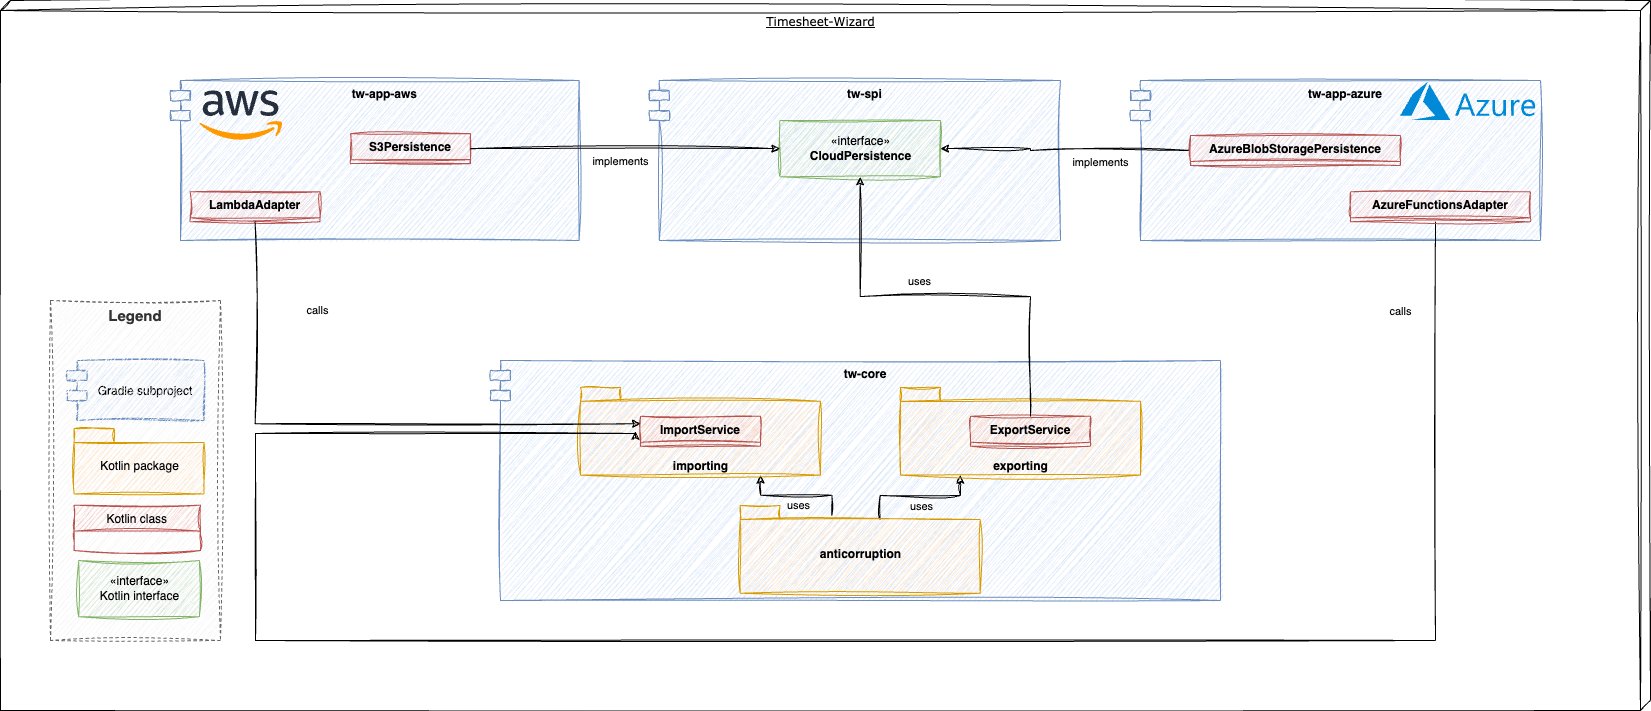

The diagram above was exported from draw.io. Its source (the exported page's mxGraphModel, read from the mxfile embedded in the PNG):
<mxGraphModel dx="1894" dy="1208" grid="1" gridSize="10" guides="1" tooltips="1" connect="1" arrows="1" fold="1" page="1" pageScale="1" pageWidth="1100" pageHeight="850" background="none" math="0" shadow="0">
  <root>
    <mxCell id="0" />
    <mxCell id="1" parent="0" />
    <mxCell id="O2ATZbd_3efGTIQfAAy3-4" value="Timesheet-Wizard" style="verticalAlign=top;align=center;spacingTop=8;spacingLeft=2;spacingRight=12;shape=cube;size=10;direction=south;fontStyle=4;html=1;rounded=0;shadow=0;comic=0;labelBackgroundColor=none;strokeWidth=1;fontFamily=Verdana;fontSize=12;sketch=1;curveFitting=1;jiggle=2;" parent="1" vertex="1">
      <mxGeometry x="-20" y="80" width="1650" height="710" as="geometry" />
    </mxCell>
    <mxCell id="vygCLNV5ai-YtMWbHTig-1" value="tw-app-aws" style="shape=module;align=left;spacingLeft=20;align=center;verticalAlign=top;fillColor=#dae8fc;strokeColor=#6c8ebf;sketch=1;curveFitting=1;jiggle=2;fontStyle=1" parent="1" vertex="1">
      <mxGeometry x="150" y="160" width="408.62" height="160" as="geometry" />
    </mxCell>
    <mxCell id="vygCLNV5ai-YtMWbHTig-2" value="tw-spi" style="shape=module;align=left;spacingLeft=20;align=center;verticalAlign=top;fillColor=#dae8fc;strokeColor=#6c8ebf;sketch=1;curveFitting=1;jiggle=2;fontStyle=1" parent="1" vertex="1">
      <mxGeometry x="628.87" y="160" width="411.13" height="160" as="geometry" />
    </mxCell>
    <mxCell id="7Qhmcu4iuravMAZCZgKs-1" value="tw-core" style="shape=module;align=left;spacingLeft=20;align=center;verticalAlign=top;fillColor=#dae8fc;strokeColor=#6c8ebf;sketch=1;curveFitting=1;jiggle=2;fontStyle=1" parent="1" vertex="1">
      <mxGeometry x="470" y="440" width="730" height="240" as="geometry" />
    </mxCell>
    <mxCell id="_5wHC3GFaqSMY403musy-1" value="«interface»&lt;br&gt;&lt;b&gt;CloudPersistence&lt;/b&gt;" style="html=1;fillColor=#d5e8d4;strokeColor=#82b366;sketch=1;curveFitting=1;jiggle=2;" parent="1" vertex="1">
      <mxGeometry x="759.35" y="200" width="160.65" height="56.25" as="geometry" />
    </mxCell>
    <mxCell id="_5wHC3GFaqSMY403musy-2" value="S3Persistence" style="swimlane;fontStyle=1;align=center;verticalAlign=top;childLayout=stackLayout;horizontal=1;startSize=26;horizontalStack=0;resizeParent=1;resizeParentMax=0;resizeLast=0;collapsible=1;marginBottom=0;fillColor=#f8cecc;strokeColor=#b85450;sketch=1;curveFitting=1;jiggle=2;" parent="1" vertex="1" collapsed="1">
      <mxGeometry x="329.99806451612903" y="213.13" width="120" height="30" as="geometry">
        <mxRectangle x="282.258064516129" y="180" width="175.48387096774192" height="35" as="alternateBounds" />
      </mxGeometry>
    </mxCell>
    <mxCell id="_5wHC3GFaqSMY403musy-4" value="" style="line;strokeWidth=1;fillColor=none;align=left;verticalAlign=middle;spacingTop=-1;spacingLeft=3;spacingRight=3;rotatable=0;labelPosition=right;points=[];portConstraint=eastwest;strokeColor=inherit;" parent="_5wHC3GFaqSMY403musy-2" vertex="1">
      <mxGeometry y="26" width="175.48387096774192" height="9" as="geometry" />
    </mxCell>
    <mxCell id="gg8Bnkgwrb2jJSEmyEb1-3" style="edgeStyle=orthogonalEdgeStyle;rounded=0;orthogonalLoop=1;jettySize=auto;html=1;entryX=0;entryY=0.5;entryDx=0;entryDy=0;exitX=1;exitY=0.5;exitDx=0;exitDy=0;sketch=1;curveFitting=1;jiggle=2;" parent="1" source="_5wHC3GFaqSMY403musy-2" target="_5wHC3GFaqSMY403musy-1" edge="1">
      <mxGeometry relative="1" as="geometry" />
    </mxCell>
    <mxCell id="gg8Bnkgwrb2jJSEmyEb1-4" value="implements" style="edgeLabel;html=1;align=center;verticalAlign=middle;resizable=0;points=[];" parent="gg8Bnkgwrb2jJSEmyEb1-3" vertex="1" connectable="0">
      <mxGeometry x="-0.2682" relative="1" as="geometry">
        <mxPoint x="37" y="12" as="offset" />
      </mxGeometry>
    </mxCell>
    <mxCell id="_5wHC3GFaqSMY403musy-11" value="LambdaAdapter" style="swimlane;fontStyle=1;align=center;verticalAlign=top;childLayout=stackLayout;horizontal=1;startSize=26;horizontalStack=0;resizeParent=1;resizeParentMax=0;resizeLast=0;collapsible=1;marginBottom=0;fillColor=#f8cecc;strokeColor=#b85450;sketch=1;curveFitting=1;jiggle=2;" parent="1" vertex="1" collapsed="1">
      <mxGeometry x="169.5974193548387" y="271.25" width="130" height="30" as="geometry">
        <mxRectangle x="169.5974193548387" y="236.25" width="175.48387096774192" height="35" as="alternateBounds" />
      </mxGeometry>
    </mxCell>
    <mxCell id="_5wHC3GFaqSMY403musy-13" value="" style="line;strokeWidth=1;fillColor=none;align=left;verticalAlign=middle;spacingTop=-1;spacingLeft=3;spacingRight=3;rotatable=0;labelPosition=right;points=[];portConstraint=eastwest;strokeColor=inherit;" parent="_5wHC3GFaqSMY403musy-11" vertex="1">
      <mxGeometry y="26" width="175.48387096774192" height="9" as="geometry" />
    </mxCell>
    <mxCell id="_5wHC3GFaqSMY403musy-20" style="edgeStyle=orthogonalEdgeStyle;rounded=0;orthogonalLoop=1;jettySize=auto;html=1;exitX=0.75;exitY=1;exitDx=0;exitDy=0;exitPerimeter=0;entryX=0.382;entryY=0.114;entryDx=0;entryDy=0;entryPerimeter=0;sketch=1;curveFitting=1;jiggle=2;shadow=0;startArrow=classic;startFill=1;endArrow=none;endFill=0;" parent="1" source="_5wHC3GFaqSMY403musy-17" target="_5wHC3GFaqSMY403musy-19" edge="1">
      <mxGeometry relative="1" as="geometry" />
    </mxCell>
    <mxCell id="_5wHC3GFaqSMY403musy-23" value="uses" style="edgeLabel;html=1;align=center;verticalAlign=middle;resizable=0;points=[];" parent="_5wHC3GFaqSMY403musy-20" vertex="1" connectable="0">
      <mxGeometry x="0.0324" y="1" relative="1" as="geometry">
        <mxPoint y="11" as="offset" />
      </mxGeometry>
    </mxCell>
    <mxCell id="_5wHC3GFaqSMY403musy-17" value="importing" style="shape=folder;fontStyle=1;spacingTop=10;tabWidth=40;tabHeight=14;tabPosition=left;html=1;verticalAlign=bottom;fillColor=#ffe6cc;strokeColor=#d79b00;sketch=1;curveFitting=1;jiggle=2;" parent="1" vertex="1">
      <mxGeometry x="560" y="466.88" width="240" height="87.75" as="geometry" />
    </mxCell>
    <mxCell id="_5wHC3GFaqSMY403musy-7" value="ImportService" style="swimlane;fontStyle=1;align=center;verticalAlign=top;childLayout=stackLayout;horizontal=1;startSize=26;horizontalStack=0;resizeParent=1;resizeParentMax=0;resizeLast=0;collapsible=1;marginBottom=0;fillColor=#f8cecc;strokeColor=#b85450;sketch=1;curveFitting=1;jiggle=2;rounded=0;glass=0;shadow=0;" parent="1" vertex="1" collapsed="1">
      <mxGeometry x="620.0025806451612" y="495.76" width="120" height="30" as="geometry">
        <mxRectangle x="602.1925806451612" y="495" width="175.48387096774192" height="35" as="alternateBounds" />
      </mxGeometry>
    </mxCell>
    <mxCell id="_5wHC3GFaqSMY403musy-9" value="" style="line;strokeWidth=1;fillColor=none;align=left;verticalAlign=middle;spacingTop=-1;spacingLeft=3;spacingRight=3;rotatable=0;labelPosition=right;points=[];portConstraint=eastwest;strokeColor=inherit;" parent="_5wHC3GFaqSMY403musy-7" vertex="1">
      <mxGeometry y="26" width="175.48387096774192" height="9" as="geometry" />
    </mxCell>
    <mxCell id="_5wHC3GFaqSMY403musy-21" style="edgeStyle=orthogonalEdgeStyle;rounded=0;orthogonalLoop=1;jettySize=auto;html=1;entryX=0;entryY=0;entryDx=140;entryDy=14;entryPerimeter=0;exitX=0.25;exitY=1;exitDx=0;exitDy=0;exitPerimeter=0;sketch=1;curveFitting=1;jiggle=2;shadow=0;endArrow=none;endFill=0;startArrow=classic;startFill=1;" parent="1" source="_5wHC3GFaqSMY403musy-18" target="_5wHC3GFaqSMY403musy-19" edge="1">
      <mxGeometry relative="1" as="geometry">
        <Array as="points">
          <mxPoint x="940" y="575" />
          <mxPoint x="860" y="575" />
        </Array>
      </mxGeometry>
    </mxCell>
    <mxCell id="_5wHC3GFaqSMY403musy-22" value="uses" style="edgeLabel;html=1;align=center;verticalAlign=middle;resizable=0;points=[];" parent="_5wHC3GFaqSMY403musy-21" vertex="1" connectable="0">
      <mxGeometry x="0.3785" y="3" relative="1" as="geometry">
        <mxPoint x="26" y="7" as="offset" />
      </mxGeometry>
    </mxCell>
    <mxCell id="_5wHC3GFaqSMY403musy-18" value="exporting" style="shape=folder;fontStyle=1;spacingTop=10;tabWidth=40;tabHeight=14;tabPosition=left;html=1;verticalAlign=bottom;fillColor=#ffe6cc;strokeColor=#d79b00;sketch=1;curveFitting=1;jiggle=2;" parent="1" vertex="1">
      <mxGeometry x="880" y="466.88" width="240" height="87.75" as="geometry" />
    </mxCell>
    <mxCell id="_5wHC3GFaqSMY403musy-15" value="ExportService" style="swimlane;fontStyle=1;align=center;verticalAlign=top;childLayout=stackLayout;horizontal=1;startSize=26;horizontalStack=0;resizeParent=1;resizeParentMax=0;resizeLast=0;collapsible=1;marginBottom=0;fillColor=#f8cecc;strokeColor=#b85450;sketch=1;curveFitting=1;jiggle=2;rounded=0;glass=0;shadow=0;" parent="1" vertex="1" collapsed="1">
      <mxGeometry x="949.9993548387097" y="495.76" width="120" height="30" as="geometry">
        <mxRectangle x="909.2893548387096" y="495" width="175.48387096774192" height="35" as="alternateBounds" />
      </mxGeometry>
    </mxCell>
    <mxCell id="_5wHC3GFaqSMY403musy-16" value="" style="line;strokeWidth=1;fillColor=none;align=left;verticalAlign=middle;spacingTop=-1;spacingLeft=3;spacingRight=3;rotatable=0;labelPosition=right;points=[];portConstraint=eastwest;strokeColor=inherit;" parent="_5wHC3GFaqSMY403musy-15" vertex="1">
      <mxGeometry y="26" width="175.48387096774192" height="9" as="geometry" />
    </mxCell>
    <mxCell id="_5wHC3GFaqSMY403musy-19" value="anticorruption" style="shape=folder;fontStyle=1;spacingTop=10;tabWidth=40;tabHeight=14;tabPosition=left;html=1;verticalAlign=middle;fillColor=#ffe6cc;strokeColor=#d79b00;sketch=1;curveFitting=1;jiggle=2;" parent="1" vertex="1">
      <mxGeometry x="719.67" y="585" width="240" height="87.75" as="geometry" />
    </mxCell>
    <mxCell id="gg8Bnkgwrb2jJSEmyEb1-5" style="edgeStyle=orthogonalEdgeStyle;rounded=0;orthogonalLoop=1;jettySize=auto;html=1;exitX=0.5;exitY=0;exitDx=0;exitDy=0;entryX=0.5;entryY=1;entryDx=0;entryDy=0;sketch=1;curveFitting=1;jiggle=2;" parent="1" source="_5wHC3GFaqSMY403musy-15" target="_5wHC3GFaqSMY403musy-1" edge="1">
      <mxGeometry relative="1" as="geometry" />
    </mxCell>
    <mxCell id="gg8Bnkgwrb2jJSEmyEb1-6" value="uses" style="edgeLabel;html=1;align=center;verticalAlign=middle;resizable=0;points=[];" parent="gg8Bnkgwrb2jJSEmyEb1-5" vertex="1" connectable="0">
      <mxGeometry x="0.2468" y="-2" relative="1" as="geometry">
        <mxPoint x="24" y="-14" as="offset" />
      </mxGeometry>
    </mxCell>
    <mxCell id="7Qhmcu4iuravMAZCZgKs-2" style="edgeStyle=orthogonalEdgeStyle;rounded=0;orthogonalLoop=1;jettySize=auto;html=1;exitX=0.5;exitY=1;exitDx=0;exitDy=0;entryX=0;entryY=0.25;entryDx=0;entryDy=0;sketch=1;curveFitting=1;jiggle=2;" parent="1" source="_5wHC3GFaqSMY403musy-11" target="_5wHC3GFaqSMY403musy-7" edge="1">
      <mxGeometry relative="1" as="geometry" />
    </mxCell>
    <mxCell id="7Qhmcu4iuravMAZCZgKs-6" value="calls" style="edgeLabel;html=1;align=center;verticalAlign=middle;resizable=0;points=[];" parent="7Qhmcu4iuravMAZCZgKs-2" vertex="1" connectable="0">
      <mxGeometry x="0.1016" y="2" relative="1" as="geometry">
        <mxPoint x="-60" y="-112" as="offset" />
      </mxGeometry>
    </mxCell>
    <mxCell id="xtzKeGN2esV32hFi-FPQ-1" value="Gradle subproject" style="shape=module;align=left;spacingLeft=20;align=center;verticalAlign=middle;fillColor=#dae8fc;strokeColor=#6c8ebf;sketch=1;curveFitting=1;jiggle=2;" parent="1" vertex="1">
      <mxGeometry x="46.449999999999996" y="440" width="137.1" height="60" as="geometry" />
    </mxCell>
    <mxCell id="NFyU0l1qGfWJontKJPye-1" value="Legend" style="rounded=0;whiteSpace=wrap;html=1;dashed=1;fontColor=#333333;fillColor=#f5f5f5;strokeColor=#666666;sketch=1;curveFitting=1;jiggle=2;verticalAlign=top;fontStyle=1;fontSize=15;" parent="1" vertex="1">
      <mxGeometry x="30" y="380" width="170" height="340" as="geometry" />
    </mxCell>
    <mxCell id="xtzKeGN2esV32hFi-FPQ-3" value="Kotlin package" style="shape=folder;fontStyle=0;spacingTop=10;tabWidth=40;tabHeight=14;tabPosition=left;html=1;verticalAlign=middle;fillColor=#ffe6cc;strokeColor=#d79b00;sketch=1;curveFitting=1;jiggle=2;" parent="1" vertex="1">
      <mxGeometry x="53.55" y="508.06" width="130" height="65.38" as="geometry" />
    </mxCell>
    <mxCell id="xtzKeGN2esV32hFi-FPQ-4" value="Kotlin class" style="swimlane;fontStyle=0;align=center;verticalAlign=top;childLayout=stackLayout;horizontal=1;startSize=26;horizontalStack=0;resizeParent=1;resizeParentMax=0;resizeLast=0;collapsible=1;marginBottom=0;fillColor=#f8cecc;strokeColor=#b85450;sketch=1;curveFitting=1;jiggle=2;rounded=0;glass=0;shadow=0;" parent="1" vertex="1" collapsed="1">
      <mxGeometry x="53.55" y="584.63" width="126.45" height="45.37" as="geometry">
        <mxRectangle x="53.55" y="584.63" width="130" height="35" as="alternateBounds" />
      </mxGeometry>
    </mxCell>
    <mxCell id="xtzKeGN2esV32hFi-FPQ-5" value="" style="line;strokeWidth=1;fillColor=none;align=left;verticalAlign=middle;spacingTop=-1;spacingLeft=3;spacingRight=3;rotatable=0;labelPosition=right;points=[];portConstraint=eastwest;strokeColor=inherit;" parent="xtzKeGN2esV32hFi-FPQ-4" vertex="1">
      <mxGeometry y="26" width="130" height="9" as="geometry" />
    </mxCell>
    <mxCell id="xtzKeGN2esV32hFi-FPQ-6" value="«interface»&lt;br&gt;&lt;span&gt;Kotlin interface&lt;/span&gt;" style="html=1;fillColor=#d5e8d4;strokeColor=#82b366;sketch=1;curveFitting=1;jiggle=2;fontStyle=0" parent="1" vertex="1">
      <mxGeometry x="58.22419354838698" y="640" width="120.64516129032258" height="56.25" as="geometry" />
    </mxCell>
    <mxCell id="I9HdQ_T_xuRxZXw150Va-1" value="tw-app-azure" style="shape=module;align=left;spacingLeft=20;align=center;verticalAlign=top;fillColor=#dae8fc;strokeColor=#6c8ebf;sketch=1;curveFitting=1;jiggle=2;fontStyle=1" parent="1" vertex="1">
      <mxGeometry x="1110" y="160" width="410" height="160" as="geometry" />
    </mxCell>
    <mxCell id="I9HdQ_T_xuRxZXw150Va-4" style="edgeStyle=orthogonalEdgeStyle;rounded=0;orthogonalLoop=1;jettySize=auto;html=1;sketch=1;curveFitting=1;jiggle=2;entryX=1;entryY=0.5;entryDx=0;entryDy=0;exitX=0;exitY=0.5;exitDx=0;exitDy=0;" parent="1" source="I9HdQ_T_xuRxZXw150Va-2" target="_5wHC3GFaqSMY403musy-1" edge="1">
      <mxGeometry relative="1" as="geometry">
        <Array as="points">
          <mxPoint x="1170" y="230" />
          <mxPoint x="1010" y="230" />
          <mxPoint x="1010" y="228" />
        </Array>
      </mxGeometry>
    </mxCell>
    <mxCell id="I9HdQ_T_xuRxZXw150Va-5" value="implements" style="edgeLabel;html=1;align=center;verticalAlign=middle;resizable=0;points=[];" parent="I9HdQ_T_xuRxZXw150Va-4" vertex="1" connectable="0">
      <mxGeometry x="0.5067" y="2" relative="1" as="geometry">
        <mxPoint x="98" y="11" as="offset" />
      </mxGeometry>
    </mxCell>
    <mxCell id="I9HdQ_T_xuRxZXw150Va-2" value="AzureBlobStoragePersistence" style="swimlane;fontStyle=1;align=center;verticalAlign=top;childLayout=stackLayout;horizontal=1;startSize=26;horizontalStack=0;resizeParent=1;resizeParentMax=0;resizeLast=0;collapsible=1;marginBottom=0;fillColor=#f8cecc;strokeColor=#b85450;sketch=1;curveFitting=1;jiggle=2;" parent="1" vertex="1" collapsed="1">
      <mxGeometry x="1169.998064516129" y="215" width="210" height="30" as="geometry">
        <mxRectangle x="1169.998064516129" y="215" width="175.48387096774192" height="35" as="alternateBounds" />
      </mxGeometry>
    </mxCell>
    <mxCell id="I9HdQ_T_xuRxZXw150Va-3" value="" style="line;strokeWidth=1;fillColor=none;align=left;verticalAlign=middle;spacingTop=-1;spacingLeft=3;spacingRight=3;rotatable=0;labelPosition=right;points=[];portConstraint=eastwest;strokeColor=inherit;" parent="I9HdQ_T_xuRxZXw150Va-2" vertex="1">
      <mxGeometry y="26" width="175.48387096774192" height="9" as="geometry" />
    </mxCell>
    <mxCell id="I9HdQ_T_xuRxZXw150Va-11" style="edgeStyle=orthogonalEdgeStyle;rounded=0;sketch=1;orthogonalLoop=1;jettySize=auto;html=1;entryX=0;entryY=0.5;entryDx=0;entryDy=0;exitX=0.5;exitY=1;exitDx=0;exitDy=0;" parent="1" edge="1">
      <mxGeometry relative="1" as="geometry">
        <Array as="points">
          <mxPoint x="1415" y="720" />
          <mxPoint x="235" y="720" />
          <mxPoint x="235" y="513" />
          <mxPoint x="615" y="513" />
        </Array>
        <mxPoint x="1414.9974193548387" y="301.25" as="sourcePoint" />
        <mxPoint x="615.0025806451613" y="510.76" as="targetPoint" />
      </mxGeometry>
    </mxCell>
    <mxCell id="I9HdQ_T_xuRxZXw150Va-12" value="calls" style="edgeLabel;html=1;align=center;verticalAlign=middle;resizable=0;points=[];" parent="I9HdQ_T_xuRxZXw150Va-11" vertex="1" connectable="0">
      <mxGeometry x="-0.5912" y="1" relative="1" as="geometry">
        <mxPoint x="-7" y="-331" as="offset" />
      </mxGeometry>
    </mxCell>
    <mxCell id="I9HdQ_T_xuRxZXw150Va-6" value="AzureFunctionsAdapter" style="swimlane;fontStyle=1;align=center;verticalAlign=top;childLayout=stackLayout;horizontal=1;startSize=26;horizontalStack=0;resizeParent=1;resizeParentMax=0;resizeLast=0;collapsible=1;marginBottom=0;fillColor=#f8cecc;strokeColor=#b85450;sketch=1;curveFitting=1;jiggle=2;" parent="1" vertex="1" collapsed="1">
      <mxGeometry x="1329.9974193548387" y="271.25" width="180" height="30" as="geometry">
        <mxRectangle x="1329.9974193548387" y="271.25" width="175.48387096774192" height="35" as="alternateBounds" />
      </mxGeometry>
    </mxCell>
    <mxCell id="I9HdQ_T_xuRxZXw150Va-7" value="" style="line;strokeWidth=1;fillColor=none;align=left;verticalAlign=middle;spacingTop=-1;spacingLeft=3;spacingRight=3;rotatable=0;labelPosition=right;points=[];portConstraint=eastwest;strokeColor=inherit;" parent="I9HdQ_T_xuRxZXw150Va-6" vertex="1">
      <mxGeometry y="26" width="175.48387096774192" height="9" as="geometry" />
    </mxCell>
    <mxCell id="d08_vBnUP9LPgpOYjTsq-2" value="" style="shape=image;verticalLabelPosition=bottom;labelBackgroundColor=default;verticalAlign=top;aspect=fixed;imageAspect=0;image=data:image/svg+xml,(base64 omitted: 4764 chars);" parent="1" vertex="1">
      <mxGeometry x="178.87" y="170" width="83.52" height="50" as="geometry" />
    </mxCell>
    <mxCell id="d08_vBnUP9LPgpOYjTsq-3" value="" style="shape=image;verticalLabelPosition=bottom;labelBackgroundColor=default;verticalAlign=top;aspect=fixed;imageAspect=0;image=data:image/svg+xml,(base64 omitted: 7852 chars);" parent="1" vertex="1">
      <mxGeometry x="1380" y="161.7" width="135.34" height="38.3" as="geometry" />
    </mxCell>
  </root>
</mxGraphModel>